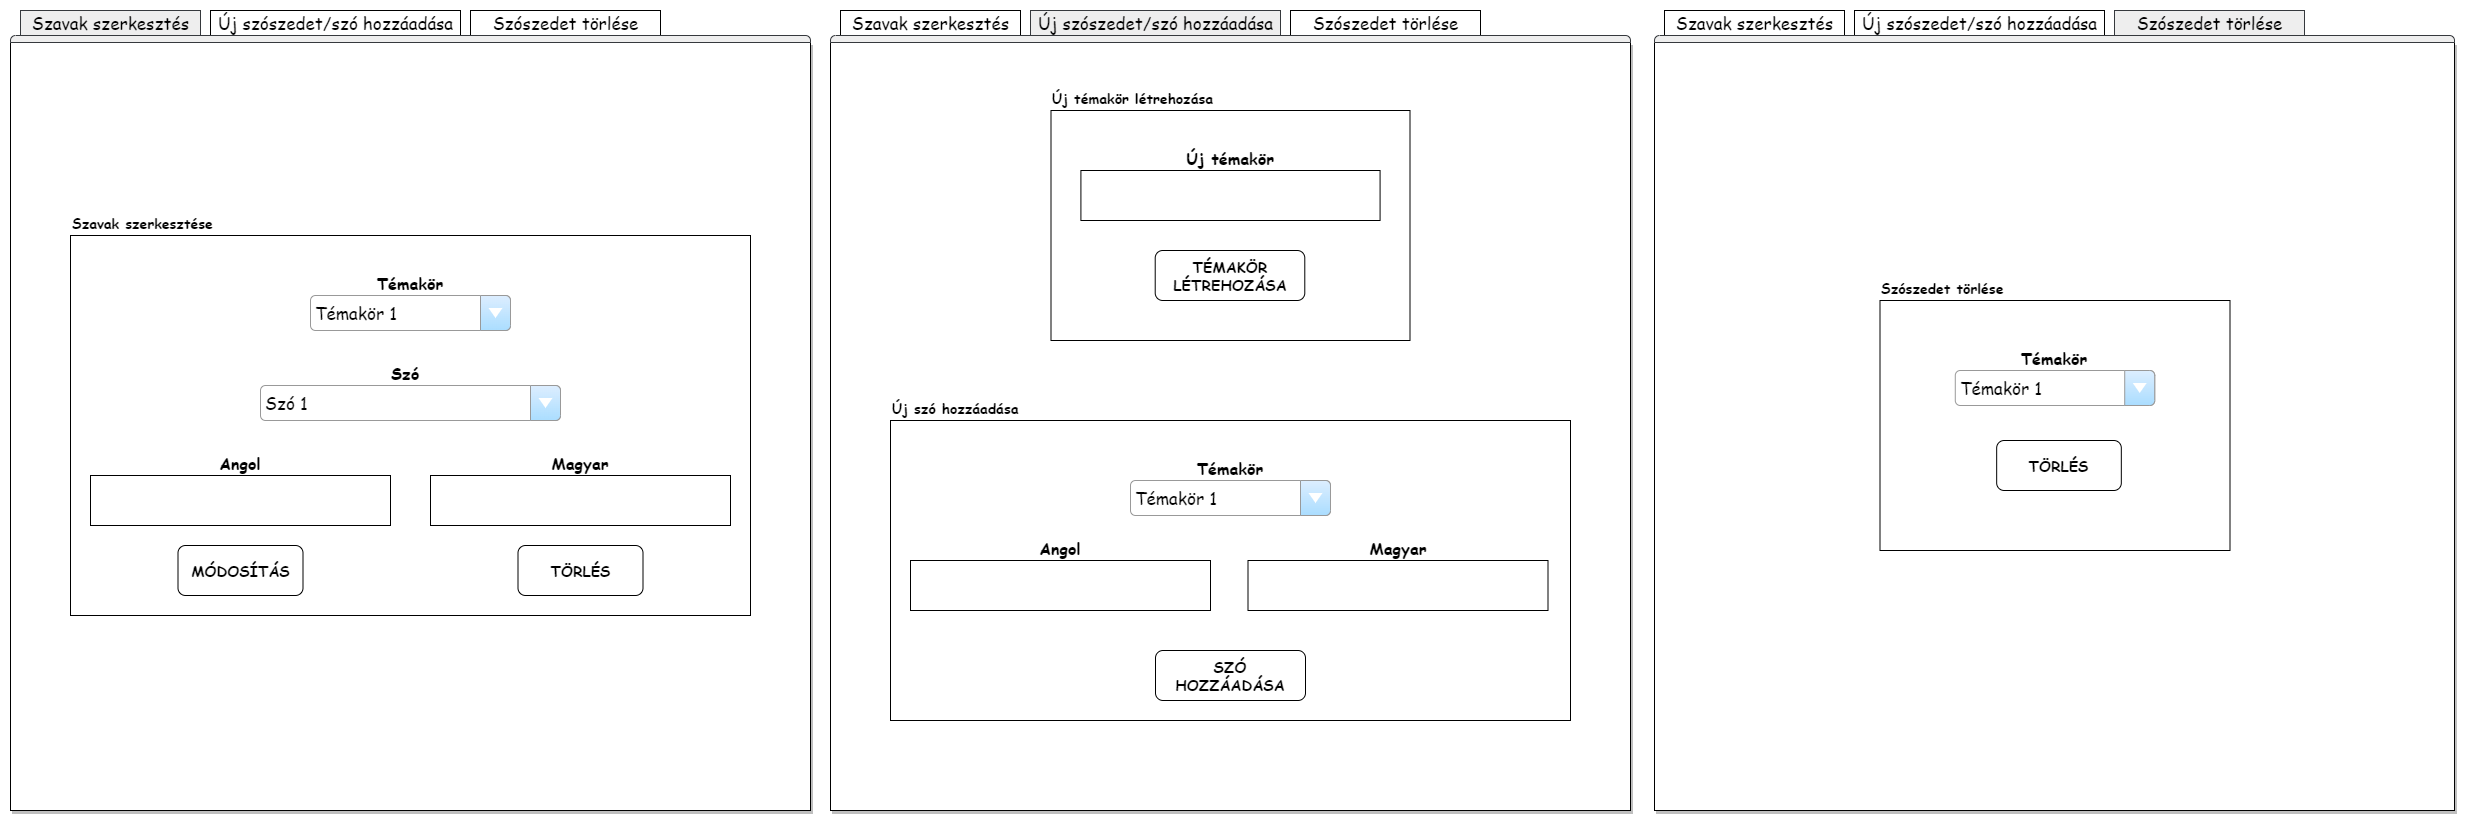

The diagram above was exported from draw.io. Its source (the exported page's mxGraphModel, read from the mxfile embedded in the PNG):
<mxGraphModel dx="2100" dy="1276" grid="0" gridSize="10" guides="1" tooltips="1" connect="1" arrows="1" fold="1" page="1" pageScale="1" pageWidth="827" pageHeight="1169" background="none" math="0" shadow="0">
  <root>
    <mxCell id="0" />
    <mxCell id="1" parent="0" />
    <mxCell id="gY15Ywyms6EdynOSf3R4-2" value="" style="strokeWidth=1;shadow=1;dashed=0;align=center;html=1;shape=mxgraph.mockup.containers.marginRect2;rectMarginTop=32;whiteSpace=wrap;fontFamily=Comic Sans MS;verticalAlign=middle;fontSize=14;" parent="1" vertex="1">
      <mxGeometry x="10" y="10" width="800" height="800" as="geometry" />
    </mxCell>
    <mxCell id="gY15Ywyms6EdynOSf3R4-3" value="Szavak szerkesztés" style="strokeWidth=1;shadow=0;dashed=0;align=center;html=1;shape=mxgraph.mockup.containers.rrect;rSize=0;fontSize=17;fillColor=#eeeeee;strokeColor=#36393d;fontFamily=Comic Sans MS;" parent="gY15Ywyms6EdynOSf3R4-2" vertex="1">
      <mxGeometry width="180" height="25" relative="1" as="geometry">
        <mxPoint x="10" as="offset" />
      </mxGeometry>
    </mxCell>
    <mxCell id="gY15Ywyms6EdynOSf3R4-4" value="Új szószedet/szó hozzáadása" style="strokeWidth=1;shadow=0;dashed=0;align=center;html=1;shape=mxgraph.mockup.containers.rrect;rSize=0;fontSize=17;fontFamily=Comic Sans MS;" parent="gY15Ywyms6EdynOSf3R4-2" vertex="1">
      <mxGeometry width="250" height="25" relative="1" as="geometry">
        <mxPoint x="200" as="offset" />
      </mxGeometry>
    </mxCell>
    <mxCell id="gY15Ywyms6EdynOSf3R4-5" value="Szószedet törlése" style="strokeWidth=1;shadow=0;dashed=0;align=center;html=1;shape=mxgraph.mockup.containers.rrect;rSize=0;fontSize=17;gradientColor=none;fontFamily=Comic Sans MS;" parent="gY15Ywyms6EdynOSf3R4-2" vertex="1">
      <mxGeometry width="190" height="25" relative="1" as="geometry">
        <mxPoint x="460" as="offset" />
      </mxGeometry>
    </mxCell>
    <mxCell id="gY15Ywyms6EdynOSf3R4-6" value="" style="strokeWidth=1;shadow=0;dashed=0;align=center;html=1;shape=mxgraph.mockup.containers.topButton;rSize=5;resizeWidth=1;movable=0;deletable=1;fillColor=#eeeeee;strokeColor=#36393d;" parent="gY15Ywyms6EdynOSf3R4-2" vertex="1">
      <mxGeometry width="800" height="7" relative="1" as="geometry">
        <mxPoint y="25" as="offset" />
      </mxGeometry>
    </mxCell>
    <mxCell id="sZCGaXeiZL27GAr6mK9c-40" value="" style="group;verticalAlign=top;" vertex="1" connectable="0" parent="gY15Ywyms6EdynOSf3R4-2">
      <mxGeometry x="60" y="195" width="680" height="410" as="geometry" />
    </mxCell>
    <mxCell id="gY15Ywyms6EdynOSf3R4-12" value="" style="whiteSpace=wrap;html=1;rounded=0;fontFamily=Comic Sans MS;fillColor=none;strokeWidth=1;glass=0;" parent="sZCGaXeiZL27GAr6mK9c-40" vertex="1">
      <mxGeometry y="30" width="680" height="380" as="geometry" />
    </mxCell>
    <mxCell id="gY15Ywyms6EdynOSf3R4-13" value="Témakör 1" style="strokeWidth=1;shadow=0;dashed=0;align=center;html=1;shape=mxgraph.mockup.forms.comboBox;strokeColor=#999999;fillColor=#ddeeff;align=left;fillColor2=#aaddff;mainText=;fontColor=#000000;fontSize=17;spacingLeft=3;fontFamily=Comic Sans MS;" parent="sZCGaXeiZL27GAr6mK9c-40" vertex="1">
      <mxGeometry x="240" y="90" width="200" height="35" as="geometry" />
    </mxCell>
    <mxCell id="sZCGaXeiZL27GAr6mK9c-2" value="Szavak szerkesztése" style="text;html=1;strokeColor=none;fillColor=none;align=left;verticalAlign=bottom;whiteSpace=wrap;rounded=0;fontFamily=Comic Sans MS;fontStyle=1;fontSize=14;" vertex="1" parent="sZCGaXeiZL27GAr6mK9c-40">
      <mxGeometry width="160" height="30" as="geometry" />
    </mxCell>
    <mxCell id="sZCGaXeiZL27GAr6mK9c-29" value="Témakör" style="text;html=1;strokeColor=none;fillColor=none;align=center;verticalAlign=bottom;whiteSpace=wrap;rounded=0;fontFamily=Comic Sans MS;fontStyle=1;fontSize=16;" vertex="1" parent="sZCGaXeiZL27GAr6mK9c-40">
      <mxGeometry x="275" y="60" width="130" height="30" as="geometry" />
    </mxCell>
    <mxCell id="sZCGaXeiZL27GAr6mK9c-30" value="Szó 1" style="strokeWidth=1;shadow=0;dashed=0;align=center;html=1;shape=mxgraph.mockup.forms.comboBox;strokeColor=#999999;fillColor=#ddeeff;align=left;fillColor2=#aaddff;mainText=;fontColor=#000000;fontSize=17;spacingLeft=3;fontFamily=Comic Sans MS;" vertex="1" parent="sZCGaXeiZL27GAr6mK9c-40">
      <mxGeometry x="190" y="180" width="300" height="35" as="geometry" />
    </mxCell>
    <mxCell id="sZCGaXeiZL27GAr6mK9c-31" value="Szó" style="text;html=1;strokeColor=none;fillColor=none;align=center;verticalAlign=bottom;whiteSpace=wrap;rounded=0;fontFamily=Comic Sans MS;fontStyle=1;fontSize=16;" vertex="1" parent="sZCGaXeiZL27GAr6mK9c-40">
      <mxGeometry x="270" y="150" width="130" height="30" as="geometry" />
    </mxCell>
    <mxCell id="sZCGaXeiZL27GAr6mK9c-32" value="" style="rounded=0;whiteSpace=wrap;html=1;" vertex="1" parent="sZCGaXeiZL27GAr6mK9c-40">
      <mxGeometry x="20" y="270" width="300" height="50" as="geometry" />
    </mxCell>
    <mxCell id="sZCGaXeiZL27GAr6mK9c-33" value="" style="rounded=0;whiteSpace=wrap;html=1;" vertex="1" parent="sZCGaXeiZL27GAr6mK9c-40">
      <mxGeometry x="360" y="270" width="300" height="50" as="geometry" />
    </mxCell>
    <mxCell id="sZCGaXeiZL27GAr6mK9c-36" value="Angol" style="text;html=1;strokeColor=none;fillColor=none;align=center;verticalAlign=bottom;whiteSpace=wrap;rounded=0;fontFamily=Comic Sans MS;fontStyle=1;fontSize=16;" vertex="1" parent="sZCGaXeiZL27GAr6mK9c-40">
      <mxGeometry x="105" y="240" width="130" height="30" as="geometry" />
    </mxCell>
    <mxCell id="sZCGaXeiZL27GAr6mK9c-35" value="Magyar" style="text;html=1;strokeColor=none;fillColor=none;align=center;verticalAlign=bottom;whiteSpace=wrap;rounded=0;fontFamily=Comic Sans MS;fontStyle=1;fontSize=16;" vertex="1" parent="sZCGaXeiZL27GAr6mK9c-40">
      <mxGeometry x="445" y="240" width="130" height="30" as="geometry" />
    </mxCell>
    <mxCell id="sZCGaXeiZL27GAr6mK9c-37" value="MÓDOSÍTÁS" style="rounded=1;whiteSpace=wrap;html=1;fontFamily=Comic Sans MS;fontStyle=1;fontSize=15;" vertex="1" parent="sZCGaXeiZL27GAr6mK9c-40">
      <mxGeometry x="107.5" y="340" width="125" height="50" as="geometry" />
    </mxCell>
    <mxCell id="sZCGaXeiZL27GAr6mK9c-38" value="TÖRLÉS" style="rounded=1;whiteSpace=wrap;html=1;fontFamily=Comic Sans MS;fontStyle=1;fontSize=15;" vertex="1" parent="sZCGaXeiZL27GAr6mK9c-40">
      <mxGeometry x="447.5" y="340" width="125" height="50" as="geometry" />
    </mxCell>
    <mxCell id="sZCGaXeiZL27GAr6mK9c-34" style="edgeStyle=orthogonalEdgeStyle;rounded=0;orthogonalLoop=1;jettySize=auto;html=1;exitX=0.5;exitY=1;exitDx=0;exitDy=0;" edge="1" parent="sZCGaXeiZL27GAr6mK9c-40" source="sZCGaXeiZL27GAr6mK9c-33" target="sZCGaXeiZL27GAr6mK9c-33">
      <mxGeometry relative="1" as="geometry" />
    </mxCell>
    <mxCell id="sZCGaXeiZL27GAr6mK9c-39" style="edgeStyle=orthogonalEdgeStyle;rounded=0;orthogonalLoop=1;jettySize=auto;html=1;exitX=0.5;exitY=1;exitDx=0;exitDy=0;" edge="1" parent="sZCGaXeiZL27GAr6mK9c-40" source="sZCGaXeiZL27GAr6mK9c-35" target="sZCGaXeiZL27GAr6mK9c-35">
      <mxGeometry relative="1" as="geometry" />
    </mxCell>
    <mxCell id="sZCGaXeiZL27GAr6mK9c-56" value="" style="strokeWidth=1;shadow=1;dashed=0;align=center;html=1;shape=mxgraph.mockup.containers.marginRect2;rectMarginTop=32;whiteSpace=wrap;fontFamily=Comic Sans MS;verticalAlign=middle;fontSize=14;" vertex="1" parent="1">
      <mxGeometry x="830" y="10" width="800" height="800" as="geometry" />
    </mxCell>
    <mxCell id="sZCGaXeiZL27GAr6mK9c-57" value="Szavak szerkesztés" style="strokeWidth=1;shadow=0;dashed=0;align=center;html=1;shape=mxgraph.mockup.containers.rrect;rSize=0;fontSize=17;fontFamily=Comic Sans MS;" vertex="1" parent="sZCGaXeiZL27GAr6mK9c-56">
      <mxGeometry width="180" height="25" relative="1" as="geometry">
        <mxPoint x="10" as="offset" />
      </mxGeometry>
    </mxCell>
    <mxCell id="sZCGaXeiZL27GAr6mK9c-58" value="Új szószedet/szó hozzáadása" style="strokeWidth=1;shadow=0;dashed=0;align=center;html=1;shape=mxgraph.mockup.containers.rrect;rSize=0;fontSize=17;fontFamily=Comic Sans MS;fillColor=#eeeeee;strokeColor=#36393d;" vertex="1" parent="sZCGaXeiZL27GAr6mK9c-56">
      <mxGeometry width="250" height="25" relative="1" as="geometry">
        <mxPoint x="200" as="offset" />
      </mxGeometry>
    </mxCell>
    <mxCell id="sZCGaXeiZL27GAr6mK9c-59" value="Szószedet törlése" style="strokeWidth=1;shadow=0;dashed=0;align=center;html=1;shape=mxgraph.mockup.containers.rrect;rSize=0;fontSize=17;gradientColor=none;fontFamily=Comic Sans MS;" vertex="1" parent="sZCGaXeiZL27GAr6mK9c-56">
      <mxGeometry width="190" height="25" relative="1" as="geometry">
        <mxPoint x="460" as="offset" />
      </mxGeometry>
    </mxCell>
    <mxCell id="sZCGaXeiZL27GAr6mK9c-60" value="" style="strokeWidth=1;shadow=0;dashed=0;align=center;html=1;shape=mxgraph.mockup.containers.topButton;rSize=5;resizeWidth=1;movable=0;deletable=1;fillColor=#eeeeee;strokeColor=#36393d;" vertex="1" parent="sZCGaXeiZL27GAr6mK9c-56">
      <mxGeometry width="800" height="7" relative="1" as="geometry">
        <mxPoint y="25" as="offset" />
      </mxGeometry>
    </mxCell>
    <mxCell id="sZCGaXeiZL27GAr6mK9c-74" style="edgeStyle=orthogonalEdgeStyle;rounded=0;orthogonalLoop=1;jettySize=auto;html=1;exitX=0.5;exitY=1;exitDx=0;exitDy=0;" edge="1" parent="sZCGaXeiZL27GAr6mK9c-56">
      <mxGeometry relative="1" as="geometry">
        <mxPoint x="581" y="316.83168316831683" as="sourcePoint" />
        <mxPoint x="581" y="316.83168316831683" as="targetPoint" />
      </mxGeometry>
    </mxCell>
    <mxCell id="sZCGaXeiZL27GAr6mK9c-75" style="edgeStyle=orthogonalEdgeStyle;rounded=0;orthogonalLoop=1;jettySize=auto;html=1;exitX=0.5;exitY=1;exitDx=0;exitDy=0;" edge="1" parent="sZCGaXeiZL27GAr6mK9c-56">
      <mxGeometry relative="1" as="geometry">
        <mxPoint x="581" y="277.2277227722772" as="sourcePoint" />
        <mxPoint x="581" y="277.2277227722772" as="targetPoint" />
      </mxGeometry>
    </mxCell>
    <mxCell id="sZCGaXeiZL27GAr6mK9c-107" value="" style="group" vertex="1" connectable="0" parent="sZCGaXeiZL27GAr6mK9c-56">
      <mxGeometry x="219.5" y="70" width="360" height="260" as="geometry" />
    </mxCell>
    <mxCell id="sZCGaXeiZL27GAr6mK9c-64" value="Új témakör létrehozása" style="text;html=1;strokeColor=none;fillColor=none;align=left;verticalAlign=bottom;whiteSpace=wrap;rounded=0;fontFamily=Comic Sans MS;fontStyle=1;fontSize=14;" vertex="1" parent="sZCGaXeiZL27GAr6mK9c-107">
      <mxGeometry width="189.47368421052633" height="30" as="geometry" />
    </mxCell>
    <mxCell id="sZCGaXeiZL27GAr6mK9c-62" value="" style="whiteSpace=wrap;html=1;rounded=0;fontFamily=Comic Sans MS;fillColor=none;strokeWidth=1;glass=0;" vertex="1" parent="sZCGaXeiZL27GAr6mK9c-107">
      <mxGeometry x="0.997229916897507" y="30" width="359.0027700831025" height="230" as="geometry" />
    </mxCell>
    <mxCell id="sZCGaXeiZL27GAr6mK9c-68" value="" style="rounded=0;whiteSpace=wrap;html=1;" vertex="1" parent="sZCGaXeiZL27GAr6mK9c-107">
      <mxGeometry x="30.914127423822716" y="90" width="299.1689750692521" height="50" as="geometry" />
    </mxCell>
    <mxCell id="sZCGaXeiZL27GAr6mK9c-70" value="Új témakör" style="text;html=1;strokeColor=none;fillColor=none;align=center;verticalAlign=bottom;whiteSpace=wrap;rounded=0;fontFamily=Comic Sans MS;fontStyle=1;fontSize=16;" vertex="1" parent="sZCGaXeiZL27GAr6mK9c-107">
      <mxGeometry x="115.6786703601108" y="60" width="129.6398891966759" height="30" as="geometry" />
    </mxCell>
    <mxCell id="sZCGaXeiZL27GAr6mK9c-72" value="TÉMAKÖR LÉTREHOZÁSA" style="rounded=1;whiteSpace=wrap;html=1;fontFamily=Comic Sans MS;fontStyle=1;fontSize=15;" vertex="1" parent="sZCGaXeiZL27GAr6mK9c-107">
      <mxGeometry x="105.20775623268699" y="170" width="149.58448753462605" height="50" as="geometry" />
    </mxCell>
    <mxCell id="sZCGaXeiZL27GAr6mK9c-106" style="edgeStyle=orthogonalEdgeStyle;rounded=0;orthogonalLoop=1;jettySize=auto;html=1;exitX=0.5;exitY=1;exitDx=0;exitDy=0;" edge="1" parent="sZCGaXeiZL27GAr6mK9c-107" source="sZCGaXeiZL27GAr6mK9c-70" target="sZCGaXeiZL27GAr6mK9c-70">
      <mxGeometry relative="1" as="geometry" />
    </mxCell>
    <mxCell id="sZCGaXeiZL27GAr6mK9c-108" value="" style="group" vertex="1" connectable="0" parent="sZCGaXeiZL27GAr6mK9c-56">
      <mxGeometry x="60" y="380" width="680" height="330" as="geometry" />
    </mxCell>
    <mxCell id="sZCGaXeiZL27GAr6mK9c-92" value="" style="whiteSpace=wrap;html=1;rounded=0;fontFamily=Comic Sans MS;fillColor=none;strokeWidth=1;glass=0;" vertex="1" parent="sZCGaXeiZL27GAr6mK9c-108">
      <mxGeometry y="30" width="680" height="300" as="geometry" />
    </mxCell>
    <mxCell id="sZCGaXeiZL27GAr6mK9c-93" value="Témakör 1" style="strokeWidth=1;shadow=0;dashed=0;align=center;html=1;shape=mxgraph.mockup.forms.comboBox;strokeColor=#999999;fillColor=#ddeeff;align=left;fillColor2=#aaddff;mainText=;fontColor=#000000;fontSize=17;spacingLeft=3;fontFamily=Comic Sans MS;" vertex="1" parent="sZCGaXeiZL27GAr6mK9c-108">
      <mxGeometry x="240" y="90" width="200" height="35" as="geometry" />
    </mxCell>
    <mxCell id="sZCGaXeiZL27GAr6mK9c-94" value="Új szó hozzáadása" style="text;html=1;strokeColor=none;fillColor=none;align=left;verticalAlign=bottom;whiteSpace=wrap;rounded=0;fontFamily=Comic Sans MS;fontStyle=1;fontSize=14;" vertex="1" parent="sZCGaXeiZL27GAr6mK9c-108">
      <mxGeometry width="150" height="30" as="geometry" />
    </mxCell>
    <mxCell id="sZCGaXeiZL27GAr6mK9c-95" value="Témakör" style="text;html=1;strokeColor=none;fillColor=none;align=center;verticalAlign=bottom;whiteSpace=wrap;rounded=0;fontFamily=Comic Sans MS;fontStyle=1;fontSize=16;" vertex="1" parent="sZCGaXeiZL27GAr6mK9c-108">
      <mxGeometry x="275" y="60" width="130" height="30" as="geometry" />
    </mxCell>
    <mxCell id="sZCGaXeiZL27GAr6mK9c-98" value="" style="rounded=0;whiteSpace=wrap;html=1;" vertex="1" parent="sZCGaXeiZL27GAr6mK9c-108">
      <mxGeometry x="20" y="170" width="300" height="50" as="geometry" />
    </mxCell>
    <mxCell id="sZCGaXeiZL27GAr6mK9c-99" value="" style="rounded=0;whiteSpace=wrap;html=1;" vertex="1" parent="sZCGaXeiZL27GAr6mK9c-108">
      <mxGeometry x="357.5" y="170" width="300" height="50" as="geometry" />
    </mxCell>
    <mxCell id="sZCGaXeiZL27GAr6mK9c-100" value="Angol" style="text;html=1;strokeColor=none;fillColor=none;align=center;verticalAlign=bottom;whiteSpace=wrap;rounded=0;fontFamily=Comic Sans MS;fontStyle=1;fontSize=16;" vertex="1" parent="sZCGaXeiZL27GAr6mK9c-108">
      <mxGeometry x="105" y="140" width="130" height="30" as="geometry" />
    </mxCell>
    <mxCell id="sZCGaXeiZL27GAr6mK9c-101" value="Magyar" style="text;html=1;strokeColor=none;fillColor=none;align=center;verticalAlign=bottom;whiteSpace=wrap;rounded=0;fontFamily=Comic Sans MS;fontStyle=1;fontSize=16;" vertex="1" parent="sZCGaXeiZL27GAr6mK9c-108">
      <mxGeometry x="442.5" y="140" width="130" height="30" as="geometry" />
    </mxCell>
    <mxCell id="sZCGaXeiZL27GAr6mK9c-103" value="SZÓ HOZZÁADÁSA" style="rounded=1;whiteSpace=wrap;html=1;fontFamily=Comic Sans MS;fontStyle=1;fontSize=15;" vertex="1" parent="sZCGaXeiZL27GAr6mK9c-108">
      <mxGeometry x="265" y="260" width="150" height="50" as="geometry" />
    </mxCell>
    <mxCell id="sZCGaXeiZL27GAr6mK9c-104" style="edgeStyle=orthogonalEdgeStyle;rounded=0;orthogonalLoop=1;jettySize=auto;html=1;exitX=0.5;exitY=1;exitDx=0;exitDy=0;" edge="1" parent="sZCGaXeiZL27GAr6mK9c-108" source="sZCGaXeiZL27GAr6mK9c-99" target="sZCGaXeiZL27GAr6mK9c-99">
      <mxGeometry relative="1" as="geometry" />
    </mxCell>
    <mxCell id="sZCGaXeiZL27GAr6mK9c-105" style="edgeStyle=orthogonalEdgeStyle;rounded=0;orthogonalLoop=1;jettySize=auto;html=1;exitX=0.5;exitY=1;exitDx=0;exitDy=0;" edge="1" parent="sZCGaXeiZL27GAr6mK9c-108" source="sZCGaXeiZL27GAr6mK9c-101" target="sZCGaXeiZL27GAr6mK9c-101">
      <mxGeometry relative="1" as="geometry" />
    </mxCell>
    <mxCell id="sZCGaXeiZL27GAr6mK9c-123" value="" style="strokeWidth=1;shadow=1;dashed=0;align=center;html=1;shape=mxgraph.mockup.containers.marginRect2;rectMarginTop=32;whiteSpace=wrap;fontFamily=Comic Sans MS;verticalAlign=middle;fontSize=14;" vertex="1" parent="1">
      <mxGeometry x="1654" y="10" width="800" height="800" as="geometry" />
    </mxCell>
    <mxCell id="sZCGaXeiZL27GAr6mK9c-124" value="Szavak szerkesztés" style="strokeWidth=1;shadow=0;dashed=0;align=center;html=1;shape=mxgraph.mockup.containers.rrect;rSize=0;fontSize=17;fontFamily=Comic Sans MS;" vertex="1" parent="sZCGaXeiZL27GAr6mK9c-123">
      <mxGeometry width="180" height="25" relative="1" as="geometry">
        <mxPoint x="10" as="offset" />
      </mxGeometry>
    </mxCell>
    <mxCell id="sZCGaXeiZL27GAr6mK9c-125" value="Új szószedet/szó hozzáadása" style="strokeWidth=1;shadow=0;dashed=0;align=center;html=1;shape=mxgraph.mockup.containers.rrect;rSize=0;fontSize=17;fontFamily=Comic Sans MS;" vertex="1" parent="sZCGaXeiZL27GAr6mK9c-123">
      <mxGeometry width="250" height="25" relative="1" as="geometry">
        <mxPoint x="200" as="offset" />
      </mxGeometry>
    </mxCell>
    <mxCell id="sZCGaXeiZL27GAr6mK9c-126" value="Szószedet törlése" style="strokeWidth=1;shadow=0;dashed=0;align=center;html=1;shape=mxgraph.mockup.containers.rrect;rSize=0;fontSize=17;fontFamily=Comic Sans MS;fillColor=#eeeeee;strokeColor=#36393d;" vertex="1" parent="sZCGaXeiZL27GAr6mK9c-123">
      <mxGeometry width="190" height="25" relative="1" as="geometry">
        <mxPoint x="460" as="offset" />
      </mxGeometry>
    </mxCell>
    <mxCell id="sZCGaXeiZL27GAr6mK9c-127" value="" style="strokeWidth=1;shadow=0;dashed=0;align=center;html=1;shape=mxgraph.mockup.containers.topButton;rSize=5;resizeWidth=1;movable=0;deletable=1;fillColor=#eeeeee;strokeColor=#36393d;" vertex="1" parent="sZCGaXeiZL27GAr6mK9c-123">
      <mxGeometry width="800" height="7" relative="1" as="geometry">
        <mxPoint y="25" as="offset" />
      </mxGeometry>
    </mxCell>
    <mxCell id="sZCGaXeiZL27GAr6mK9c-128" style="edgeStyle=orthogonalEdgeStyle;rounded=0;orthogonalLoop=1;jettySize=auto;html=1;exitX=0.5;exitY=1;exitDx=0;exitDy=0;" edge="1" parent="sZCGaXeiZL27GAr6mK9c-123">
      <mxGeometry relative="1" as="geometry">
        <mxPoint x="581" y="316.83168316831683" as="sourcePoint" />
        <mxPoint x="581" y="316.83168316831683" as="targetPoint" />
      </mxGeometry>
    </mxCell>
    <mxCell id="sZCGaXeiZL27GAr6mK9c-129" style="edgeStyle=orthogonalEdgeStyle;rounded=0;orthogonalLoop=1;jettySize=auto;html=1;exitX=0.5;exitY=1;exitDx=0;exitDy=0;" edge="1" parent="sZCGaXeiZL27GAr6mK9c-123">
      <mxGeometry relative="1" as="geometry">
        <mxPoint x="581" y="277.2277227722772" as="sourcePoint" />
        <mxPoint x="581" y="277.2277227722772" as="targetPoint" />
      </mxGeometry>
    </mxCell>
    <mxCell id="sZCGaXeiZL27GAr6mK9c-152" value="" style="group" vertex="1" connectable="0" parent="sZCGaXeiZL27GAr6mK9c-123">
      <mxGeometry x="224.5" y="260" width="350.9972299168975" height="280" as="geometry" />
    </mxCell>
    <mxCell id="sZCGaXeiZL27GAr6mK9c-136" style="edgeStyle=orthogonalEdgeStyle;rounded=0;orthogonalLoop=1;jettySize=auto;html=1;exitX=0.5;exitY=1;exitDx=0;exitDy=0;" edge="1" parent="sZCGaXeiZL27GAr6mK9c-152">
      <mxGeometry relative="1" as="geometry">
        <mxPoint x="180.49861495844834" y="90" as="sourcePoint" />
        <mxPoint x="180.49861495844834" y="90" as="targetPoint" />
      </mxGeometry>
    </mxCell>
    <mxCell id="sZCGaXeiZL27GAr6mK9c-131" value="Szószedet törlése" style="text;html=1;strokeColor=none;fillColor=none;align=left;verticalAlign=bottom;whiteSpace=wrap;rounded=0;fontFamily=Comic Sans MS;fontStyle=1;fontSize=14;container=0;" vertex="1" parent="sZCGaXeiZL27GAr6mK9c-152">
      <mxGeometry width="189.47368421052633" height="30" as="geometry" />
    </mxCell>
    <mxCell id="sZCGaXeiZL27GAr6mK9c-132" value="" style="whiteSpace=wrap;html=1;rounded=0;fontFamily=Comic Sans MS;fillColor=none;strokeWidth=1;glass=0;container=0;" vertex="1" parent="sZCGaXeiZL27GAr6mK9c-152">
      <mxGeometry x="0.9972299168975098" y="30" width="350" height="250" as="geometry" />
    </mxCell>
    <mxCell id="sZCGaXeiZL27GAr6mK9c-135" value="TÖRLÉS" style="rounded=1;whiteSpace=wrap;html=1;fontFamily=Comic Sans MS;fontStyle=1;fontSize=15;container=0;" vertex="1" parent="sZCGaXeiZL27GAr6mK9c-152">
      <mxGeometry x="117.67174515235457" y="170" width="124.65373961218837" height="50" as="geometry" />
    </mxCell>
    <mxCell id="sZCGaXeiZL27GAr6mK9c-150" value="Témakör" style="text;html=1;strokeColor=none;fillColor=none;align=center;verticalAlign=bottom;whiteSpace=wrap;rounded=0;fontFamily=Comic Sans MS;fontStyle=1;fontSize=16;container=0;" vertex="1" parent="sZCGaXeiZL27GAr6mK9c-152">
      <mxGeometry x="110.6786703601108" y="70" width="129.6398891966759" height="30" as="geometry" />
    </mxCell>
    <mxCell id="sZCGaXeiZL27GAr6mK9c-149" value="Témakör 1" style="strokeWidth=1;shadow=0;dashed=0;align=center;html=1;shape=mxgraph.mockup.forms.comboBox;strokeColor=#999999;fillColor=#ddeeff;align=left;fillColor2=#aaddff;mainText=;fontColor=#000000;fontSize=17;spacingLeft=3;fontFamily=Comic Sans MS;container=0;" vertex="1" parent="sZCGaXeiZL27GAr6mK9c-152">
      <mxGeometry x="76.27562326869804" y="100" width="199.4459833795014" height="35" as="geometry" />
    </mxCell>
  </root>
</mxGraphModel>